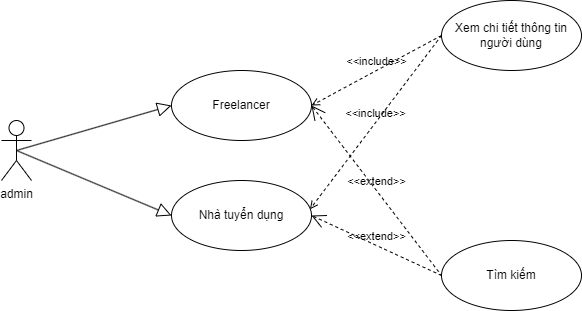

The diagram above was exported from draw.io. Its source (the exported page's mxGraphModel, read from the mxfile embedded in the PNG):
<mxGraphModel dx="1044" dy="558" grid="1" gridSize="10" guides="1" tooltips="1" connect="1" arrows="1" fold="1" page="1" pageScale="1" pageWidth="850" pageHeight="1100" math="0" shadow="0">
  <root>
    <mxCell id="0" />
    <mxCell id="1" parent="0" />
    <mxCell id="2hA-5W9QlDhBtbjw8mhB-1" value="admin" style="shape=umlActor;html=1;verticalLabelPosition=bottom;verticalAlign=top;align=center;" parent="1" vertex="1">
      <mxGeometry x="230" y="210" width="30" height="60" as="geometry" />
    </mxCell>
    <mxCell id="2hA-5W9QlDhBtbjw8mhB-2" value="Freelancer" style="ellipse;whiteSpace=wrap;html=1;" parent="1" vertex="1">
      <mxGeometry x="400" y="160" width="140" height="70" as="geometry" />
    </mxCell>
    <mxCell id="2hA-5W9QlDhBtbjw8mhB-3" value="Nhà tuyển dụng" style="ellipse;whiteSpace=wrap;html=1;" parent="1" vertex="1">
      <mxGeometry x="400" y="270" width="140" height="70" as="geometry" />
    </mxCell>
    <mxCell id="2hA-5W9QlDhBtbjw8mhB-4" value="" style="edgeStyle=none;html=1;endArrow=block;endFill=0;endSize=12;verticalAlign=bottom;rounded=0;exitX=0.5;exitY=0.5;exitDx=0;exitDy=0;exitPerimeter=0;strokeColor=default;" parent="1" source="2hA-5W9QlDhBtbjw8mhB-1" edge="1">
      <mxGeometry width="160" relative="1" as="geometry">
        <mxPoint x="340" y="290" as="sourcePoint" />
        <mxPoint x="400" y="195" as="targetPoint" />
      </mxGeometry>
    </mxCell>
    <mxCell id="2hA-5W9QlDhBtbjw8mhB-5" value="" style="edgeStyle=none;html=1;endArrow=block;endFill=0;endSize=12;verticalAlign=bottom;rounded=0;exitX=0.5;exitY=0.5;exitDx=0;exitDy=0;exitPerimeter=0;entryX=0;entryY=0.5;entryDx=0;entryDy=0;" parent="1" source="2hA-5W9QlDhBtbjw8mhB-1" target="2hA-5W9QlDhBtbjw8mhB-3" edge="1">
      <mxGeometry width="160" relative="1" as="geometry">
        <mxPoint x="255" y="250" as="sourcePoint" />
        <mxPoint x="410" y="205" as="targetPoint" />
      </mxGeometry>
    </mxCell>
    <mxCell id="2hA-5W9QlDhBtbjw8mhB-6" value="Xem chi tiết thông tin người dùng" style="ellipse;whiteSpace=wrap;html=1;" parent="1" vertex="1">
      <mxGeometry x="670" y="90" width="140" height="70" as="geometry" />
    </mxCell>
    <mxCell id="2hA-5W9QlDhBtbjw8mhB-7" value="&amp;lt;&amp;lt;include&amp;gt;&amp;gt;" style="edgeStyle=none;html=1;endArrow=open;verticalAlign=bottom;dashed=1;labelBackgroundColor=none;rounded=0;entryX=1;entryY=0.5;entryDx=0;entryDy=0;exitX=0;exitY=0.5;exitDx=0;exitDy=0;" parent="1" source="2hA-5W9QlDhBtbjw8mhB-6" target="2hA-5W9QlDhBtbjw8mhB-2" edge="1">
      <mxGeometry width="160" relative="1" as="geometry">
        <mxPoint x="340" y="290" as="sourcePoint" />
        <mxPoint x="500" y="290" as="targetPoint" />
      </mxGeometry>
    </mxCell>
    <mxCell id="2hA-5W9QlDhBtbjw8mhB-8" value="&amp;lt;&amp;lt;include&amp;gt;&amp;gt;" style="edgeStyle=none;html=1;endArrow=open;verticalAlign=bottom;dashed=1;labelBackgroundColor=none;rounded=0;entryX=0.989;entryY=0.411;entryDx=0;entryDy=0;exitX=0;exitY=0.5;exitDx=0;exitDy=0;entryPerimeter=0;" parent="1" source="2hA-5W9QlDhBtbjw8mhB-6" target="2hA-5W9QlDhBtbjw8mhB-3" edge="1">
      <mxGeometry width="160" relative="1" as="geometry">
        <mxPoint x="660" y="265" as="sourcePoint" />
        <mxPoint x="550" y="205" as="targetPoint" />
      </mxGeometry>
    </mxCell>
    <mxCell id="Cf5qs4nJPhkFG2Tvpq2r-1" value="Tìm kiếm" style="ellipse;whiteSpace=wrap;html=1;" vertex="1" parent="1">
      <mxGeometry x="670" y="330" width="140" height="70" as="geometry" />
    </mxCell>
    <mxCell id="Cf5qs4nJPhkFG2Tvpq2r-2" value="&amp;lt;&amp;lt;extend&amp;gt;&amp;gt;" style="edgeStyle=none;html=1;startArrow=open;endArrow=none;startSize=12;verticalAlign=bottom;dashed=1;labelBackgroundColor=none;rounded=0;exitX=1;exitY=0.5;exitDx=0;exitDy=0;entryX=0;entryY=0.5;entryDx=0;entryDy=0;" edge="1" parent="1" source="2hA-5W9QlDhBtbjw8mhB-2" target="Cf5qs4nJPhkFG2Tvpq2r-1">
      <mxGeometry width="160" relative="1" as="geometry">
        <mxPoint x="580" y="290" as="sourcePoint" />
        <mxPoint x="740" y="290" as="targetPoint" />
      </mxGeometry>
    </mxCell>
    <mxCell id="Cf5qs4nJPhkFG2Tvpq2r-3" value="&amp;lt;&amp;lt;extend&amp;gt;&amp;gt;" style="edgeStyle=none;html=1;startArrow=open;endArrow=none;startSize=12;verticalAlign=bottom;dashed=1;labelBackgroundColor=none;rounded=0;exitX=1;exitY=0.5;exitDx=0;exitDy=0;entryX=0;entryY=0.5;entryDx=0;entryDy=0;" edge="1" parent="1" source="2hA-5W9QlDhBtbjw8mhB-3" target="Cf5qs4nJPhkFG2Tvpq2r-1">
      <mxGeometry width="160" relative="1" as="geometry">
        <mxPoint x="541" y="228" as="sourcePoint" />
        <mxPoint x="699" y="337" as="targetPoint" />
      </mxGeometry>
    </mxCell>
  </root>
</mxGraphModel>